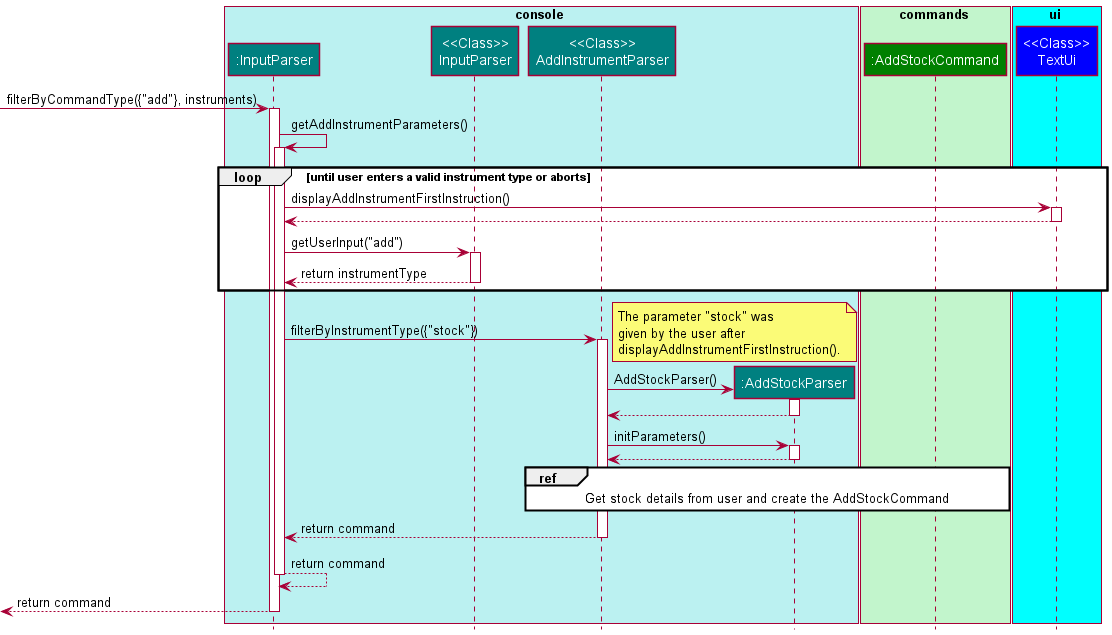

The diagram above was rendered by PlantUML. Its source (embedded in the PNG):
@startuml
!include Styles.puml

box console COLOR_CONSOLE_SEGMENT
participant ":InputParser" as InputParser COLOR_CONSOLE
participant "<<Class>>\nInputParser" as ClassInputParser COLOR_CONSOLE
participant "<<Class>>\nAddInstrumentParser" as AddInstrumentParser COLOR_CONSOLE
participant ":AddStockParser" as AddStockParser COLOR_CONSOLE
participant ":AddStockCommand" as AddStockCommand COLOR_COMMANDS
end box

box commands COLOR_FAINT_GREEN
participant ":AddStockCommand" as AddStockCommand COLOR_FAINT_GREEN
end box

box ui COLOR_LIGHT_BLUE
participant "<<Class>>\nTextUi" as TextUi COLOR_UI
end box


[-> InputParser : filterByCommandType({"add"}, instruments)
activate InputParser

InputParser -> InputParser : getAddInstrumentParameters()
activate InputParser

    loop until user enters a valid instrument type or aborts
        InputParser -> TextUi : displayAddInstrumentFirstInstruction()
        activate TextUi

        TextUi --> InputParser
        deactivate TextUi
        InputParser -> ClassInputParser : getUserInput("add")
        activate ClassInputParser
        ClassInputParser --> InputParser : return instrumentType
        deactivate ClassInputParser
    end loop

InputParser -> AddInstrumentParser : filterByInstrumentType({"stock"})
activate AddInstrumentParser

note right
The parameter "stock" was
given by the user after
displayAddInstrumentFirstInstruction().
end note

create AddStockParser
AddInstrumentParser -> AddStockParser : AddStockParser()
activate AddStockParser

AddStockParser --> AddInstrumentParser
deactivate AddStockParser

AddInstrumentParser -> AddStockParser : initParameters()
activate AddStockParser
AddStockParser --> AddInstrumentParser
deactivate AddStockParser

ref over AddInstrumentParser, AddStockParser, AddStockCommand
Get stock details from user and create the AddStockCommand
endref

AddInstrumentParser --> InputParser : return command
deactivate AddInstrumentParser
InputParser --> InputParser : return command
deactivate InputParser
[<-- InputParser : return command
deactivate InputParser

@enduml